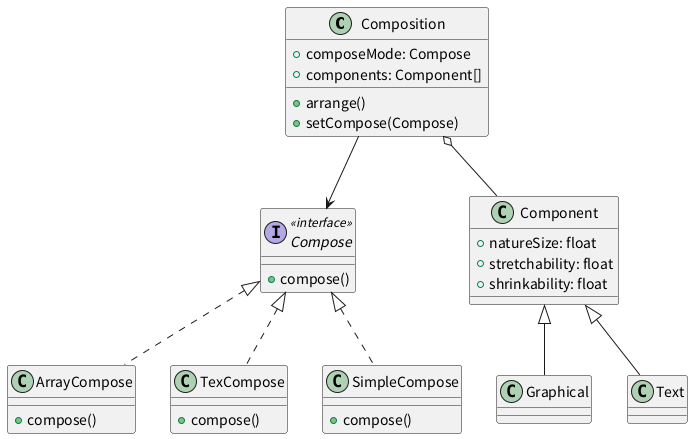

The diagram above was rendered by PlantUML. Its source (embedded in the PNG):
@startuml step3
class Composition{
    + composeMode: Compose
    + components: Component[]
    + arrange()
    + setCompose(Compose)
}

interface Compose <<interface>>{
    + compose()
} 

together{
    class SimpleCompose{
        + compose()
    }

    class TexCompose{
        + compose()
    }

    class ArrayCompose{
        + compose()
    }
}

class Component{
    + natureSize: float
    + stretchability: float
    + shrinkability: float
}

together{
    class Text{

    }

    class Graphical{

    }
}

Component <|-- Text
Component <|-- Graphical
Composition o-- Component

Composition --> Compose
Compose <|.. SimpleCompose
Compose <|.. TexCompose
Compose <|.. ArrayCompose

@enduml